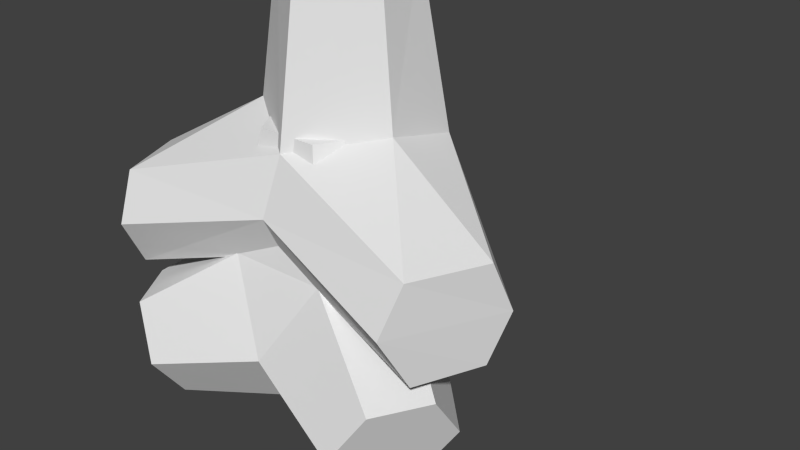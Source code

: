 # Source: Tetrapod.blend  (saved by Blender 2.71.0; exported with 4.5.12 LTS)
import bpy
from mathutils import Matrix  # noqa: F401  (used for matrix-valued properties, if any)

bpy.ops.wm.read_factory_settings(use_empty=True)
scene = bpy.context.scene
scene.name = 'Scene'

# ---- collections
col_collection_1 = bpy.data.collections.new('Collection 1'); scene.collection.children.link(col_collection_1)

# ---- materials (node trees are filled in below, after node groups)
mat_lambert6 = bpy.data.materials.new('lambert6')
mat_lambert6.alpha_threshold = 0.0
mat_lambert6.use_transparent_shadow = False
mat_lambert6.diffuse_color = (0.7843, 0.7843, 0.7843, 1.0)
mat_lambert6.roughness = 0.5
mat_lambert6.line_color = (0.0, 0.0, 0.0, 1.0)

# ---- material node trees

# ---- world
world_world = bpy.data.worlds.new('World'); scene.world = world_world
world_world.color = (0.05088, 0.05088, 0.05088)
world_world.use_sun_shadow = False
world_world.sun_shadow_jitter_overblur = 0.0
world_world.cycles.sampling_method = 'MANUAL'
world_world.cycles.sample_map_resolution = 256

# ---- meshes
me_cylinder_001 = bpy.data.meshes.new('Cylinder.001')
me_cylinder_001.from_pydata([(-3.455, -0.5932, -1.183), (-1.737, 1.004, -0.5039), (-2.853, -0.924, -2.167), (-0.9856, 0.5755, -1.729), (-2.253, -1.963, -2.182), (-0.004938, -1.123, -1.739), (-2.254, -2.671, -1.214), (-0.001197, -2.001, -0.5228), (-2.857, -2.34, -0.2297), (-0.9879, -1.442, 1.099), (-3.457, -1.301, -0.2146), (-1.738, -0.143, 1.108), (3.448, -0.6052, -1.197), (1.735, 1.002, -0.513), (3.456, -1.303, -0.2205), (1.74, -0.1387, 1.104), (2.856, -2.342, -0.2205), (0.9902, -1.438, 1.104), (2.248, -2.684, -1.197), (2.24, -1.986, -2.174), (2.84, -0.9471, -2.174), (0.9805, 0.5661, -1.734), (1.2, 3.289, -1.197), (0.6, 2.933, -2.174), (-0.6, 2.933, -2.174), (-1.2, 3.289, -1.197), (-0.6, 3.644, -0.2205), (-0.75, 1.576, 1.104), (0.6, 3.644, -0.2205), (0.75, 1.576, 1.104), (0.6, 1.039, 3.5), (1.2, 5.913e-06, 3.5), (0.6, -1.039, 3.5), (-0.6, -1.039, 3.5), (-1.2, 3.624e-06, 3.5), (-0.6, 1.039, 3.5)], [], [(1, 3, 2), (3, 5, 4), (5, 7, 6), (7, 9, 8), (10, 11, 1), (9, 11, 10), (2, 6, 10), (3, 1, 25), (13, 15, 14), (22, 13, 21), (14, 15, 17), (32, 17, 15), (1, 27, 26), (7, 5, 19), (21, 13, 12), (16, 17, 7), (14, 18, 20), (23, 21, 3), (28, 29, 13), (19, 5, 21), (26, 27, 29), (24, 26, 22), (11, 9, 33), (33, 9, 17), (31, 15, 29), (35, 27, 11), (31, 35, 33), (30, 29, 27), (9, 7, 17), (1, 11, 27), (15, 13, 29), (5, 3, 21), (0, 1, 2), (2, 3, 4), (4, 5, 6), (6, 7, 8), (0, 10, 1), (8, 9, 10), (10, 0, 2), (2, 4, 6), (6, 8, 10), (24, 3, 25), (12, 13, 14), (23, 22, 21), (16, 14, 17), (31, 32, 15), (25, 1, 26), (18, 7, 19), (20, 21, 12), (18, 16, 7), (20, 12, 14), (14, 16, 18), (18, 19, 20), (24, 23, 3), (22, 28, 13), (20, 19, 21), (28, 26, 29), (22, 23, 24), (24, 25, 26), (26, 28, 22), (34, 11, 33), (32, 33, 17), (30, 31, 29), (34, 35, 11), (33, 32, 31), (31, 30, 35), (35, 34, 33), (35, 30, 27)])
_uv = me_cylinder_001.uv_layers.new(name='UVMap')
_uv.uv.foreach_set('vector', [0.9235, 0.07647, 0.9235, 0.9235, 0.07647, 0.9235, 0.9235, 0.07647, 0.9235, 0.9235, 0.07647, 0.9235, 0.9235, 0.07647, 0.9235, 0.9235, 0.07647, 0.9235, 0.9235, 0.07647, 0.9235, 0.9235, 0.07647, 0.9235, 0.07647, 0.07647, 0.9235, 0.07647, 0.9235, 0.9235, 0.9235, 0.07647, 0.9235, 0.9235, 0.07647, 0.9235, 0.9336, 0.7503, 0.5, -0.0006495, 0.06642, 0.7503, 0.9235, 0.07647, 0.9235, 0.9235, 0.07647, 0.9235, 0.9235, 0.07647, 0.9235, 0.9235, 0.07647, 0.9235, 0.07647, 0.07647, 0.9235, 0.07647, 0.9235, 0.9235, 0.07647, 0.07647, 0.9235, 0.07647, 0.9235, 0.9235, 0.07647, 0.07647, 0.9235, 0.07647, 0.9235, 0.9235, 0.9235, 0.07647, 0.9235, 0.9235, 0.07647, 0.9235, 0.9235, 0.07647, 0.9235, 0.9235, 0.07647, 0.9235, 0.9235, 0.07647, 0.9235, 0.9235, 0.07647, 0.9235, 0.07647, 0.07647, 0.9235, 0.07647, 0.9235, 0.9235, 0.8668, 0.7118, 0.5, 0.07647, 0.1332, 0.7118, 0.07647, 0.07647, 0.9235, 0.07647, 0.9235, 0.9235, 0.07647, 0.07647, 0.9235, 0.07647, 0.9235, 0.9235, 0.07647, 0.07647, 0.9235, 0.07647, 0.9235, 0.9235, 0.07647, 0.07647, 0.9235, 0.07647, 0.9235, 0.9235, 0.8668, 0.7118, 0.5, 0.07647, 0.1332, 0.7118, 0.9235, 0.07647, 0.9235, 0.9235, 0.07647, 0.9235, 0.07647, 0.07647, 0.9235, 0.07647, 0.9235, 0.9235, 0.07647, 0.07647, 0.9235, 0.07647, 0.9235, 0.9235, 0.07647, 0.07647, 0.9235, 0.07647, 0.9235, 0.9235, 0.8668, 0.7118, 0.5, 0.07647, 0.1332, 0.7118, 0.07647, 0.07647, 0.9235, 0.07647, 0.9235, 0.9235, 0.07647, 0.07647, 0.9235, 0.07647, 0.9235, 0.9235, 0.07647, 0.07647, 0.9235, 0.07647, 0.9235, 0.9235, 0.07647, 0.07647, 0.9235, 0.07647, 0.9235, 0.9235, 0.07647, 0.07647, 0.9235, 0.07647, 0.9235, 0.9235, 0.07647, 0.07647, 0.9235, 0.07647, 0.07647, 0.9235, 0.07647, 0.07647, 0.9235, 0.07647, 0.07647, 0.9235, 0.07647, 0.07647, 0.9235, 0.07647, 0.07647, 0.9235, 0.07647, 0.07647, 0.9235, 0.07647, 0.07647, 0.9235, 0.07647, 0.9235, 0.07647, 0.07647, 0.9235, 0.9235, 0.07647, 0.07647, 0.9235, 0.07647, 0.07647, 0.9235, 0.06642, 0.7503, 0.5, 1.001, 0.9336, 0.7503, 0.9336, 0.7503, 0.9336, 0.2497, 0.5, -0.0006495, 0.5, -0.0006495, 0.06642, 0.2497, 0.06642, 0.7503, 0.07647, 0.07647, 0.9235, 0.07647, 0.07647, 0.9235, 0.07647, 0.07647, 0.9235, 0.07647, 0.07647, 0.9235, 0.07647, 0.9235, 0.07647, 0.07647, 0.9235, 0.9235, 0.07647, 0.9235, 0.07647, 0.07647, 0.9235, 0.9235, 0.07647, 0.9235, 0.07647, 0.07647, 0.9235, 0.9235, 0.07647, 0.07647, 0.9235, 0.07647, 0.07647, 0.9235, 0.07647, 0.07647, 0.9235, 0.07647, 0.07647, 0.9235, 0.07647, 0.07647, 0.9235, 0.07647, 0.07647, 0.9235, 0.07647, 0.9235, 0.07647, 0.07647, 0.9235, 0.9235, 0.1332, 0.7118, 0.5, 0.9235, 0.8668, 0.7118, 0.8668, 0.7118, 0.8668, 0.2882, 0.5, 0.07647, 0.5, 0.07647, 0.1332, 0.2882, 0.1332, 0.7118, 0.07647, 0.9235, 0.07647, 0.07647, 0.9235, 0.9235, 0.07647, 0.9235, 0.07647, 0.07647, 0.9235, 0.9235, 0.07647, 0.9235, 0.07647, 0.07647, 0.9235, 0.9235, 0.07647, 0.9235, 0.07647, 0.07647, 0.9235, 0.9235, 0.1332, 0.7118, 0.5, 0.9235, 0.8668, 0.7118, 0.8668, 0.7118, 0.8668, 0.2882, 0.5, 0.07647, 0.5, 0.07647, 0.1332, 0.2882, 0.1332, 0.7118, 0.07647, 0.07647, 0.9235, 0.07647, 0.07647, 0.9235, 0.07647, 0.9235, 0.07647, 0.07647, 0.9235, 0.9235, 0.07647, 0.9235, 0.07647, 0.07647, 0.9235, 0.9235, 0.07647, 0.9235, 0.07647, 0.07647, 0.9235, 0.9235, 0.1332, 0.7118, 0.5, 0.9235, 0.8668, 0.7118, 0.8668, 0.7118, 0.8668, 0.2882, 0.5, 0.07647, 0.5, 0.07647, 0.1332, 0.2882, 0.1332, 0.7118, 0.07647, 0.9235, 0.07647, 0.07647, 0.9235, 0.9235])
me_cylinder_001.use_remesh_preserve_volume = False
me_cylinder_001.use_remesh_preserve_attributes = False
me_cylinder_001.use_mirror_vertex_groups = False
me_cylinder_001.update()
me_polygon1_001 = bpy.data.meshes.new('polygon1.001')
me_polygon1_001.from_pydata([(3.297, 0.2849, 1.778), (3.839, 0.2646, 0.4561), (3.103, 1.341, 2.357), (4.025, 1.182, 0.02588), (3.273, 2.244, 1.907), (3.881, 2.192, 0.439), (1.146, 6.538, -0.0874), (1.113, 6.495, -1.111), (0.0, 6.542, 0.6746), (0.0, 6.502, -1.814), (-1.146, 6.538, -0.0874), (-1.113, 6.495, -1.111), (-3.839, 0.2646, 0.4561), (-3.297, 0.2849, 1.778), (-4.025, 1.182, 0.02588), (-3.103, 1.341, 2.357), (-3.881, 2.192, 0.439), (-3.273, 2.244, 1.907), (3.297, 0.2849, 1.778), (3.103, 1.341, 2.357), (0.0, 2.179, 1.684), (0.0, 1.325, 1.253), (1.113, 6.495, -1.111), (1.146, 6.538, -0.0874), (1.535, 3.578, 0.09229), (1.576, 3.216, -1.387), (0.0, 2.179, 1.684), (3.103, 1.341, 2.357), (3.273, 2.244, 1.907), (0.0, 3.228, 1.209), (1.146, 6.538, -0.0874), (0.0, 6.542, 0.6746), (0.0, 3.228, 1.209), (1.535, 3.578, 0.09229), (-3.297, 0.2849, 1.778), (0.0, 1.325, 1.253), (0.0, 2.179, 1.684), (-3.103, 1.341, 2.357), (-1.113, 6.495, -1.111), (-1.576, 3.216, -1.387), (-1.535, 3.578, 0.09229), (-1.146, 6.538, -0.0874), (0.0, 2.179, 1.684), (0.0, 3.228, 1.209), (-3.273, 2.244, 1.907), (-3.103, 1.341, 2.357), (-1.146, 6.538, -0.0874), (-1.535, 3.578, 0.09229), (0.0, 3.228, 1.209), (0.0, 6.542, 0.6746), (3.881, 2.192, 0.439), (1.576, 3.216, -1.387), (1.535, 3.578, 0.09229), (4.025, 1.182, 0.02588), (1.576, 3.216, -1.387), (3.881, 2.192, 0.439), (3.273, 2.244, 1.907), (1.535, 3.578, 0.09229), (0.0, 3.228, 1.209), (3.273, 2.244, 1.907), (3.881, 2.192, 0.439), (1.535, 3.578, 0.09229), (-3.881, 2.192, 0.439), (-1.535, 3.578, 0.09229), (-1.576, 3.216, -1.387), (-4.025, 1.182, 0.02588), (-3.881, 2.192, 0.439), (-1.576, 3.216, -1.387), (-3.273, 2.244, 1.907), (0.0, 3.228, 1.209), (-1.535, 3.578, 0.09229), (-3.273, 2.244, 1.907), (-1.535, 3.578, 0.09229), (-3.881, 2.192, 0.439)], [], [(1, 3, 2, 0), (9, 11, 10, 8), (40, 41, 38, 39), (36, 37, 34, 35), (13, 15, 14, 12), (44, 45, 42, 43), (7, 9, 8, 6), (48, 49, 46, 47), (24, 25, 22, 23), (20, 21, 18, 19), (3, 5, 4, 2), (28, 29, 26, 27), (32, 33, 30, 31), (50, 51, 52), (53, 54, 55), (56, 57, 58), (59, 60, 61), (62, 63, 64), (65, 66, 67), (68, 69, 70), (71, 72, 73), (15, 17, 16, 14)])
_uv = me_polygon1_001.uv_layers.new(name='UVMap')
_uv.uv.foreach_set('vector', [1.074, -1.062, 1.092, -1.018, 1.008, -1.027, 1.027, -1.07, -0.1426, -0.1504, -0.8066, -0.1504, -0.8066, -0.9238, -0.1602, -0.9238, 0.6309, -0.1504, 0.6309, -0.9785, 0.3262, -0.9785, 0.3262, -0.166, 0.09961, -1.977, 0.09961, -1.0, 0.01562, -1.0, 0.01562, -1.977, 1.027, -1.07, 1.008, -1.027, 1.092, -1.018, 1.074, -1.062, 0.3301, -1.0, 0.09961, -1.0, 0.09961, -1.977, 0.2871, -1.977, -0.8066, -0.1504, -0.1426, -0.1504, -0.1602, -0.9238, -0.8066, -0.9238, 0.9961, -0.166, 0.9961, -0.9785, 0.6309, -0.9785, 0.6309, -0.166, 0.6309, -0.1504, 0.3262, -0.166, 0.3262, -0.9785, 0.6309, -0.9785, 0.09961, -1.977, 0.01562, -1.977, 0.01562, -1.0, 0.09961, -1.0, 1.092, -1.018, 1.078, -0.9707, 1.021, -0.9766, 1.008, -1.027, 0.3301, -1.0, 0.2871, -1.977, 0.09961, -1.977, 0.09961, -1.0, 0.9961, -0.166, 0.6309, -0.166, 0.6309, -0.9785, 0.9961, -0.9785, 0.6699, -1.0, 0.8594, -1.977, 0.6406, -1.977, 0.9473, -1.0, 0.8594, -1.977, 0.6699, -1.0, 0.3301, -1.0, 0.6406, -1.977, 0.2871, -1.977, 0.3301, -1.0, 0.6699, -1.0, 0.6406, -1.977, 0.6699, -1.0, 0.6406, -1.977, 0.8594, -1.977, 0.9473, -1.0, 0.6699, -1.0, 0.8594, -1.977, 0.3301, -1.0, 0.2871, -1.977, 0.6406, -1.977, 0.3301, -1.0, 0.6406, -1.977, 0.6699, -1.0, 1.008, -1.027, 1.021, -0.9766, 1.078, -0.9707, 1.092, -1.018])
me_polygon1_001.materials.append(mat_lambert6)
me_polygon1_001.use_remesh_preserve_volume = False
me_polygon1_001.use_remesh_preserve_attributes = False
me_polygon1_001.use_mirror_vertex_groups = False
me_polygon1_001.update()

# ---- objects
ob_cylinder_001 = bpy.data.objects.new('Cylinder.001', me_cylinder_001)
ob_polygon1_001 = bpy.data.objects.new('polygon1.001', me_polygon1_001)

# ---- transforms, parenting, visibility, modifiers, constraints
ob_cylinder_001.location = (0.0, 0.0, 0.0)
ob_cylinder_001.lineart.crease_threshold = 0.0
ob_polygon1_001.location = (0.0, 0.0, 0.0)
ob_polygon1_001.rotation_euler = (1.571, -0.0, 0.0)
ob_polygon1_001.hide_viewport = True
ob_polygon1_001.lineart.crease_threshold = 0.0

# ---- collection membership
col_collection_1.objects.link(ob_cylinder_001)
col_collection_1.objects.link(ob_polygon1_001)

# ---- scene / render settings (as saved in the file)
scene.frame_start = 1; scene.frame_end = 250; scene.frame_set(1)
scene.render.engine = 'BLENDER_EEVEE_NEXT'
scene.render.resolution_percentage = 50
scene.render.dither_intensity = 0.0
scene.cycles.use_denoising = False
scene.cycles.samples = 10
scene.cycles.sampling_pattern = 'TABULATED_SOBOL'
scene.cycles.light_sampling_threshold = 0.0
scene.cycles.use_adaptive_sampling = False
scene.cycles.use_light_tree = False
scene.cycles.blur_glossy = 0.0
scene.cycles.volume_bounces = 1
scene.cycles.pixel_filter_type = 'GAUSSIAN'
scene.cycles.sample_clamp_indirect = 0.0
scene.view_settings.view_transform = 'Standard'
bpy.context.view_layer.update()

# ---- added for rendering (the .blend has no active camera and no usable light): camera, sun
cam_auto = bpy.data.cameras.new('AutoCamera')
cam_auto.lens = 50.0
cam_auto.sensor_width = 36.0
cam_auto.clip_end = 1000.0
ob_auto_camera = bpy.data.objects.new('AutoCamera', cam_auto)
scene.collection.objects.link(ob_auto_camera)
ob_auto_camera.location = (12.4886, -13.0572, 10.6497)
ob_auto_camera.rotation_euler = (1.09748, -7.21219e-08, 0.694738)
scene.camera = ob_auto_camera
light_auto_sun = bpy.data.lights.new('AutoSun', 'SUN')
light_auto_sun.energy = 3.0
light_auto_sun.angle = 0.0523599
ob_auto_sun = bpy.data.objects.new('AutoSun', light_auto_sun)
scene.collection.objects.link(ob_auto_sun)
ob_auto_sun.rotation_euler = (0.872665, 0.174533, 0.523599)
bpy.context.view_layer.update()
